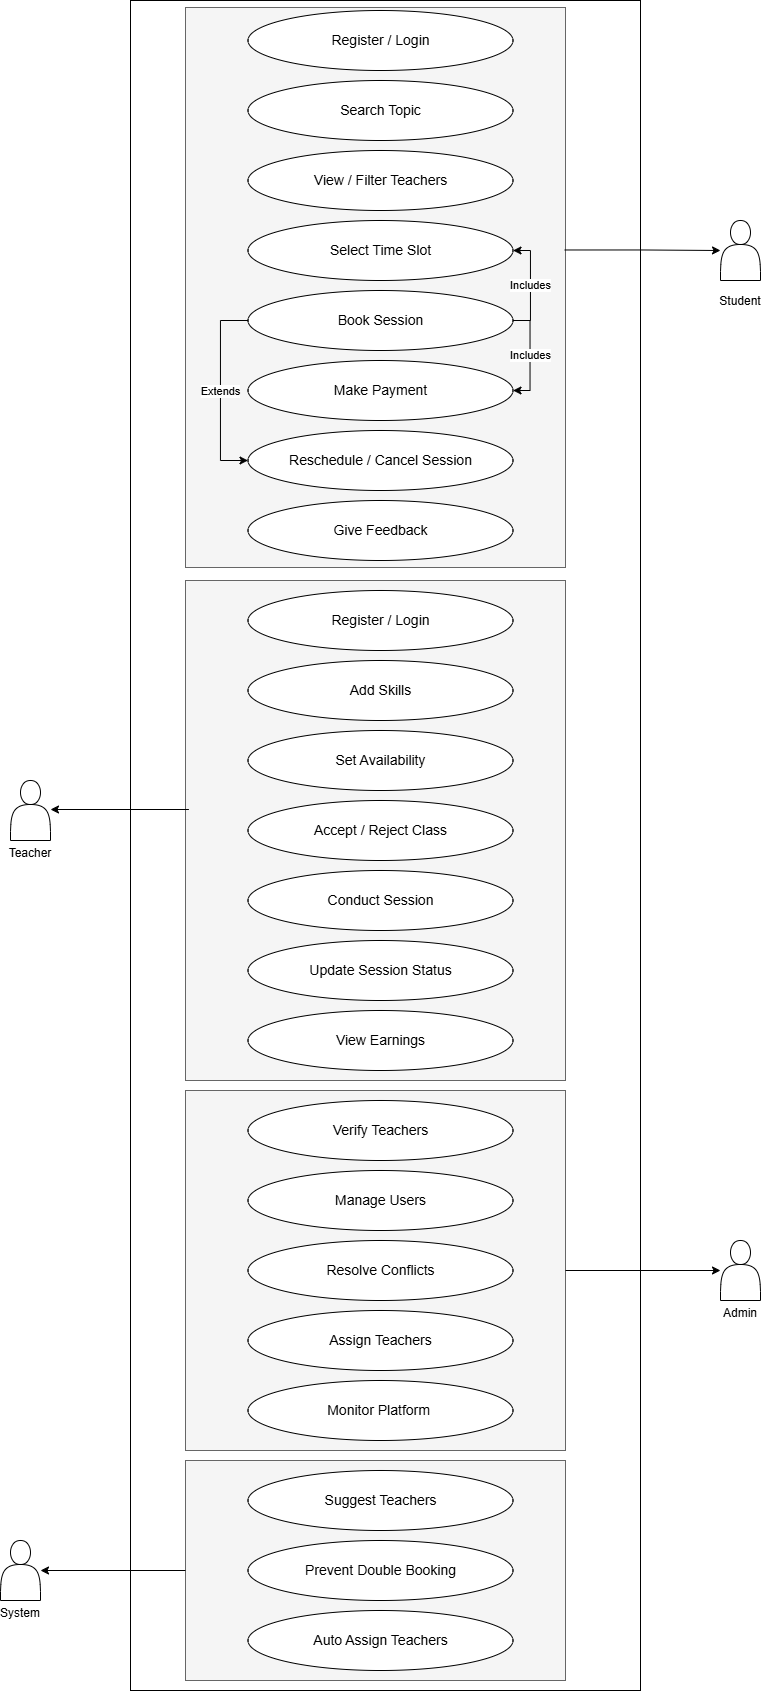

The diagram above was exported from draw.io. Its source (the exported page's mxGraphModel, read from the mxfile embedded in the PNG):
<mxGraphModel dx="1097" dy="760" grid="1" gridSize="10" guides="1" tooltips="1" connect="1" arrows="1" fold="1" page="1" pageScale="1" pageWidth="850" pageHeight="1100" math="0" shadow="0">
  <root>
    <mxCell id="0" />
    <mxCell id="1" parent="0" />
    <mxCell id="QiB7G54xpk5XPhcvIdKC-37" parent="1" style="rounded=0;whiteSpace=wrap;html=1;fillColor=light-dark(#f5f5f5, #3f3b3b);strokeColor=#666666;fontColor=#333333;" value="" vertex="1">
      <mxGeometry height="560" width="380" x="245" y="580" as="geometry" />
    </mxCell>
    <mxCell id="QiB7G54xpk5XPhcvIdKC-1" parent="1" style="rounded=0;whiteSpace=wrap;html=1;" value="" vertex="1">
      <mxGeometry height="1690" width="510" x="190" as="geometry" />
    </mxCell>
    <mxCell id="QiB7G54xpk5XPhcvIdKC-29" edge="1" parent="1" style="endArrow=classic;html=1;rounded=0;entryX=0;entryY=0.5;entryDx=0;entryDy=0;edgeStyle=orthogonalEdgeStyle;exitX=0;exitY=0.5;exitDx=0;exitDy=0;" value="">
      <mxGeometry relative="1" as="geometry">
        <Array as="points">
          <mxPoint x="277" y="320" />
          <mxPoint x="277" y="460" />
        </Array>
        <mxPoint x="314.5" y="320" as="sourcePoint" />
        <mxPoint x="314.5" y="460" as="targetPoint" />
      </mxGeometry>
    </mxCell>
    <mxCell id="QiB7G54xpk5XPhcvIdKC-30" connectable="0" parent="QiB7G54xpk5XPhcvIdKC-29" style="edgeLabel;resizable=0;html=1;;align=center;verticalAlign=middle;" value="Extends" vertex="1">
      <mxGeometry relative="1" as="geometry" />
    </mxCell>
    <mxCell id="QiB7G54xpk5XPhcvIdKC-31" parent="1" style="rounded=0;whiteSpace=wrap;html=1;fillColor=light-dark(#f5f5f5, #3f3b3b);strokeColor=#666666;fontColor=#333333;" value="" vertex="1">
      <mxGeometry height="560" width="380" x="245" y="7" as="geometry" />
    </mxCell>
    <mxCell id="QiB7G54xpk5XPhcvIdKC-2" parent="1" style="ellipse;whiteSpace=wrap;html=1;" value="&lt;font style=&quot;font-size: 14px;&quot;&gt;Register / Login&lt;/font&gt;" vertex="1">
      <mxGeometry height="60" width="265" x="307.5" y="10" as="geometry" />
    </mxCell>
    <mxCell id="QiB7G54xpk5XPhcvIdKC-3" parent="1" style="ellipse;whiteSpace=wrap;html=1;" value="&lt;font style=&quot;font-size: 14px;&quot;&gt;Search Topic&lt;/font&gt;" vertex="1">
      <mxGeometry height="60" width="265" x="307.5" y="80" as="geometry" />
    </mxCell>
    <mxCell id="QiB7G54xpk5XPhcvIdKC-4" parent="1" style="ellipse;whiteSpace=wrap;html=1;" value="&lt;font style=&quot;font-size: 14px;&quot;&gt;View / Filter Teachers&lt;/font&gt;" vertex="1">
      <mxGeometry height="60" width="265" x="307.5" y="150" as="geometry" />
    </mxCell>
    <mxCell id="QiB7G54xpk5XPhcvIdKC-5" parent="1" style="ellipse;whiteSpace=wrap;html=1;" value="&lt;font style=&quot;font-size: 14px;&quot;&gt;Select Time Slot&lt;/font&gt;" vertex="1">
      <mxGeometry height="60" width="265" x="307.5" y="220" as="geometry" />
    </mxCell>
    <mxCell id="QiB7G54xpk5XPhcvIdKC-6" parent="1" style="ellipse;whiteSpace=wrap;html=1;" value="&lt;font style=&quot;font-size: 14px;&quot;&gt;Book Session&lt;/font&gt;" vertex="1">
      <mxGeometry height="60" width="265" x="307.5" y="290" as="geometry" />
    </mxCell>
    <mxCell id="QiB7G54xpk5XPhcvIdKC-7" parent="1" style="ellipse;whiteSpace=wrap;html=1;" value="&lt;font style=&quot;font-size: 14px;&quot;&gt;Reschedule / Cancel Session&lt;/font&gt;" vertex="1">
      <mxGeometry height="60" width="265" x="307.5" y="430" as="geometry" />
    </mxCell>
    <mxCell id="QiB7G54xpk5XPhcvIdKC-8" parent="1" style="ellipse;whiteSpace=wrap;html=1;" value="&lt;font style=&quot;font-size: 14px;&quot;&gt;Give Feedback&lt;/font&gt;" vertex="1">
      <mxGeometry height="60" width="265" x="307.5" y="500" as="geometry" />
    </mxCell>
    <mxCell id="QiB7G54xpk5XPhcvIdKC-25" edge="1" parent="1" source="QiB7G54xpk5XPhcvIdKC-6" style="endArrow=classic;html=1;rounded=0;exitX=1;exitY=0.5;exitDx=0;exitDy=0;edgeStyle=orthogonalEdgeStyle;entryX=1;entryY=0.5;entryDx=0;entryDy=0;" target="QiB7G54xpk5XPhcvIdKC-5" value="Includes">
      <mxGeometry relative="1" as="geometry">
        <Array as="points">
          <mxPoint x="590" y="320" />
          <mxPoint x="590" y="250" />
        </Array>
        <mxPoint x="580" y="319.5" as="sourcePoint" />
        <mxPoint x="650" y="260" as="targetPoint" />
      </mxGeometry>
    </mxCell>
    <mxCell id="QiB7G54xpk5XPhcvIdKC-27" parent="1" style="ellipse;whiteSpace=wrap;html=1;" value="&lt;font style=&quot;font-size: 14px;&quot;&gt;Make Payment&lt;/font&gt;" vertex="1">
      <mxGeometry height="60" width="265" x="307.5" y="360" as="geometry" />
    </mxCell>
    <mxCell id="QiB7G54xpk5XPhcvIdKC-28" edge="1" parent="1" style="endArrow=classic;html=1;rounded=0;edgeStyle=orthogonalEdgeStyle;entryX=1;entryY=0.5;entryDx=0;entryDy=0;" value="Includes">
      <mxGeometry relative="1" as="geometry">
        <Array as="points">
          <mxPoint x="589.5" y="320" />
          <mxPoint x="589.5" y="390" />
        </Array>
        <mxPoint x="573" y="320" as="sourcePoint" />
        <mxPoint x="572.5" y="390" as="targetPoint" />
      </mxGeometry>
    </mxCell>
    <mxCell id="QiB7G54xpk5XPhcvIdKC-33" edge="1" parent="1" source="QiB7G54xpk5XPhcvIdKC-6" style="endArrow=classic;html=1;rounded=0;entryX=0;entryY=0.5;entryDx=0;entryDy=0;edgeStyle=orthogonalEdgeStyle;exitX=0;exitY=0.5;exitDx=0;exitDy=0;" target="QiB7G54xpk5XPhcvIdKC-7" value="">
      <mxGeometry relative="1" as="geometry">
        <Array as="points">
          <mxPoint x="280" y="320" />
          <mxPoint x="280" y="460" />
        </Array>
        <mxPoint x="170" y="459.5" as="sourcePoint" />
        <mxPoint x="270" y="459.5" as="targetPoint" />
      </mxGeometry>
    </mxCell>
    <mxCell id="QiB7G54xpk5XPhcvIdKC-34" connectable="0" parent="QiB7G54xpk5XPhcvIdKC-33" style="edgeLabel;resizable=0;html=1;;align=center;verticalAlign=middle;" value="Extends" vertex="1">
      <mxGeometry relative="1" as="geometry" />
    </mxCell>
    <mxCell id="QiB7G54xpk5XPhcvIdKC-36" edge="1" parent="1" source="QiB7G54xpk5XPhcvIdKC-31" style="edgeStyle=orthogonalEdgeStyle;rounded=0;orthogonalLoop=1;jettySize=auto;html=1;exitX=0.998;exitY=0.433;exitDx=0;exitDy=0;exitPerimeter=0;" target="QiB7G54xpk5XPhcvIdKC-35" value="">
      <mxGeometry relative="1" as="geometry">
        <mxPoint x="770" y="460" as="sourcePoint" />
      </mxGeometry>
    </mxCell>
    <mxCell id="QiB7G54xpk5XPhcvIdKC-35" parent="1" style="shape=actor;whiteSpace=wrap;html=1;" value="&lt;div&gt;&lt;br&gt;&lt;/div&gt;&lt;div&gt;&lt;br&gt;&lt;/div&gt;&lt;div&gt;&lt;br&gt;&lt;/div&gt;&lt;div&gt;&lt;br&gt;&lt;/div&gt;&lt;div&gt;&lt;br&gt;&lt;/div&gt;&lt;div&gt;&lt;br&gt;&lt;/div&gt;&lt;div&gt;&lt;br&gt;&lt;/div&gt;&lt;div&gt;Student&lt;/div&gt;" vertex="1">
      <mxGeometry height="60" width="40" x="780" y="220" as="geometry" />
    </mxCell>
    <mxCell id="QiB7G54xpk5XPhcvIdKC-38" parent="1" style="rounded=0;whiteSpace=wrap;html=1;fillColor=light-dark(#f5f5f5, #3f3b3b);strokeColor=#666666;fontColor=#333333;" value="" vertex="1">
      <mxGeometry height="500" width="380" x="245" y="580" as="geometry" />
    </mxCell>
    <mxCell id="QiB7G54xpk5XPhcvIdKC-9" parent="1" style="ellipse;whiteSpace=wrap;html=1;" value="&lt;font style=&quot;font-size: 14px;&quot;&gt;Register / Login&lt;/font&gt;" vertex="1">
      <mxGeometry height="60" width="265" x="307.5" y="590" as="geometry" />
    </mxCell>
    <mxCell id="QiB7G54xpk5XPhcvIdKC-10" parent="1" style="ellipse;whiteSpace=wrap;html=1;" value="&lt;font style=&quot;font-size: 14px;&quot;&gt;Add Skills&lt;/font&gt;" vertex="1">
      <mxGeometry height="60" width="265" x="307.5" y="660" as="geometry" />
    </mxCell>
    <mxCell id="QiB7G54xpk5XPhcvIdKC-11" parent="1" style="ellipse;whiteSpace=wrap;html=1;" value="&lt;font style=&quot;font-size: 14px;&quot;&gt;Set Availability&lt;/font&gt;" vertex="1">
      <mxGeometry height="60" width="265" x="307.5" y="730" as="geometry" />
    </mxCell>
    <mxCell id="QiB7G54xpk5XPhcvIdKC-12" parent="1" style="ellipse;whiteSpace=wrap;html=1;" value="&lt;font style=&quot;font-size: 14px;&quot;&gt;Accept / Reject Class&lt;/font&gt;" vertex="1">
      <mxGeometry height="60" width="265" x="307.5" y="800" as="geometry" />
    </mxCell>
    <mxCell id="QiB7G54xpk5XPhcvIdKC-13" parent="1" style="ellipse;whiteSpace=wrap;html=1;" value="&lt;font style=&quot;font-size: 14px;&quot;&gt;Conduct Session&lt;/font&gt;" vertex="1">
      <mxGeometry height="60" width="265" x="307.5" y="870" as="geometry" />
    </mxCell>
    <mxCell id="QiB7G54xpk5XPhcvIdKC-14" parent="1" style="ellipse;whiteSpace=wrap;html=1;" value="&lt;font style=&quot;font-size: 14px;&quot;&gt;Update Session Status&lt;/font&gt;" vertex="1">
      <mxGeometry height="60" width="265" x="307.5" y="940" as="geometry" />
    </mxCell>
    <mxCell id="QiB7G54xpk5XPhcvIdKC-15" parent="1" style="ellipse;whiteSpace=wrap;html=1;" value="&lt;font style=&quot;font-size: 14px;&quot;&gt;View Earnings&lt;/font&gt;" vertex="1">
      <mxGeometry height="60" width="265" x="307.5" y="1010" as="geometry" />
    </mxCell>
    <mxCell id="QiB7G54xpk5XPhcvIdKC-40" edge="1" parent="1" source="QiB7G54xpk5XPhcvIdKC-38" style="edgeStyle=orthogonalEdgeStyle;rounded=0;orthogonalLoop=1;jettySize=auto;html=1;exitX=0.009;exitY=0.458;exitDx=0;exitDy=0;exitPerimeter=0;" target="QiB7G54xpk5XPhcvIdKC-39" value="">
      <mxGeometry relative="1" as="geometry">
        <Array as="points">
          <mxPoint x="248" y="810" />
        </Array>
      </mxGeometry>
    </mxCell>
    <mxCell id="QiB7G54xpk5XPhcvIdKC-39" parent="1" style="shape=actor;whiteSpace=wrap;html=1;" value="&lt;div&gt;&lt;br&gt;&lt;/div&gt;&lt;div&gt;&lt;br&gt;&lt;/div&gt;&lt;div&gt;&lt;br&gt;&lt;/div&gt;&lt;div&gt;&lt;br&gt;&lt;/div&gt;&lt;div&gt;&lt;br&gt;&lt;/div&gt;&lt;div&gt;&lt;br&gt;&lt;/div&gt;&lt;div&gt;Teacher&lt;/div&gt;" vertex="1">
      <mxGeometry height="60" width="40" x="70" y="780" as="geometry" />
    </mxCell>
    <mxCell id="QiB7G54xpk5XPhcvIdKC-41" parent="1" style="rounded=0;whiteSpace=wrap;html=1;fillColor=light-dark(#f5f5f5, #3f3b3b);strokeColor=#666666;fontColor=#333333;" value="" vertex="1">
      <mxGeometry height="360" width="380" x="245" y="1090" as="geometry" />
    </mxCell>
    <mxCell id="QiB7G54xpk5XPhcvIdKC-16" parent="1" style="ellipse;whiteSpace=wrap;html=1;" value="&lt;font style=&quot;font-size: 14px;&quot;&gt;Verify Teachers&lt;/font&gt;" vertex="1">
      <mxGeometry height="60" width="265" x="307.5" y="1100" as="geometry" />
    </mxCell>
    <mxCell id="QiB7G54xpk5XPhcvIdKC-17" parent="1" style="ellipse;whiteSpace=wrap;html=1;" value="&lt;font style=&quot;font-size: 14px;&quot;&gt;Manage Users&lt;/font&gt;" vertex="1">
      <mxGeometry height="60" width="265" x="307.5" y="1170" as="geometry" />
    </mxCell>
    <mxCell id="QiB7G54xpk5XPhcvIdKC-18" parent="1" style="ellipse;whiteSpace=wrap;html=1;" value="&lt;font style=&quot;font-size: 14px;&quot;&gt;Resolve Conflicts&lt;/font&gt;" vertex="1">
      <mxGeometry height="60" width="265" x="307.5" y="1240" as="geometry" />
    </mxCell>
    <mxCell id="QiB7G54xpk5XPhcvIdKC-19" parent="1" style="ellipse;whiteSpace=wrap;html=1;" value="&lt;font style=&quot;font-size: 14px;&quot;&gt;Assign Teachers&lt;/font&gt;" vertex="1">
      <mxGeometry height="60" width="265" x="307.5" y="1310" as="geometry" />
    </mxCell>
    <mxCell id="QiB7G54xpk5XPhcvIdKC-20" parent="1" style="ellipse;whiteSpace=wrap;html=1;" value="&lt;font style=&quot;font-size: 14px;&quot;&gt;Monitor Platform&amp;nbsp;&lt;/font&gt;" vertex="1">
      <mxGeometry height="60" width="265" x="307.5" y="1380" as="geometry" />
    </mxCell>
    <mxCell id="QiB7G54xpk5XPhcvIdKC-43" edge="1" parent="1" source="QiB7G54xpk5XPhcvIdKC-41" style="edgeStyle=orthogonalEdgeStyle;rounded=0;orthogonalLoop=1;jettySize=auto;html=1;exitX=1;exitY=0.5;exitDx=0;exitDy=0;" target="QiB7G54xpk5XPhcvIdKC-42" value="">
      <mxGeometry relative="1" as="geometry" />
    </mxCell>
    <mxCell id="QiB7G54xpk5XPhcvIdKC-42" parent="1" style="shape=actor;whiteSpace=wrap;html=1;" value="&lt;div&gt;&lt;br&gt;&lt;/div&gt;&lt;div&gt;&lt;br&gt;&lt;/div&gt;&lt;div&gt;&lt;br&gt;&lt;/div&gt;&lt;div&gt;&lt;br&gt;&lt;/div&gt;&lt;div&gt;&lt;br&gt;&lt;/div&gt;&lt;div&gt;&lt;br&gt;&lt;/div&gt;&lt;div&gt;Admin&lt;/div&gt;" vertex="1">
      <mxGeometry height="60" width="40" x="780" y="1240" as="geometry" />
    </mxCell>
    <mxCell id="QiB7G54xpk5XPhcvIdKC-44" parent="1" style="rounded=0;whiteSpace=wrap;html=1;fillColor=light-dark(#f5f5f5, #3f3b3b);strokeColor=#666666;fontColor=#333333;" value="" vertex="1">
      <mxGeometry height="220" width="380" x="245" y="1460" as="geometry" />
    </mxCell>
    <mxCell id="QiB7G54xpk5XPhcvIdKC-21" parent="1" style="ellipse;whiteSpace=wrap;html=1;" value="&lt;font style=&quot;font-size: 14px;&quot;&gt;Suggest Teachers&lt;/font&gt;" vertex="1">
      <mxGeometry height="60" width="265" x="307.5" y="1470" as="geometry" />
    </mxCell>
    <mxCell id="QiB7G54xpk5XPhcvIdKC-22" parent="1" style="ellipse;whiteSpace=wrap;html=1;" value="&lt;font style=&quot;font-size: 14px;&quot;&gt;Prevent Double Booking&lt;/font&gt;" vertex="1">
      <mxGeometry height="60" width="265" x="307.5" y="1540" as="geometry" />
    </mxCell>
    <mxCell id="QiB7G54xpk5XPhcvIdKC-24" parent="1" style="ellipse;whiteSpace=wrap;html=1;" value="&lt;font style=&quot;font-size: 14px;&quot;&gt;Auto Assign Teachers&lt;/font&gt;" vertex="1">
      <mxGeometry height="60" width="265" x="307.5" y="1610" as="geometry" />
    </mxCell>
    <mxCell id="QiB7G54xpk5XPhcvIdKC-46" edge="1" parent="1" source="QiB7G54xpk5XPhcvIdKC-44" style="edgeStyle=orthogonalEdgeStyle;rounded=0;orthogonalLoop=1;jettySize=auto;html=1;" target="QiB7G54xpk5XPhcvIdKC-45" value="">
      <mxGeometry relative="1" as="geometry" />
    </mxCell>
    <mxCell id="QiB7G54xpk5XPhcvIdKC-45" parent="1" style="shape=actor;whiteSpace=wrap;html=1;" value="&lt;br&gt;&lt;div&gt;&lt;br&gt;&lt;/div&gt;&lt;div&gt;&lt;br&gt;&lt;/div&gt;&lt;div&gt;&lt;br&gt;&lt;/div&gt;&lt;div&gt;&lt;br&gt;&lt;/div&gt;&lt;div&gt;&lt;br&gt;&lt;/div&gt;&lt;div&gt;System&lt;/div&gt;" vertex="1">
      <mxGeometry height="60" width="40" x="60" y="1540" as="geometry" />
    </mxCell>
  </root>
</mxGraphModel>